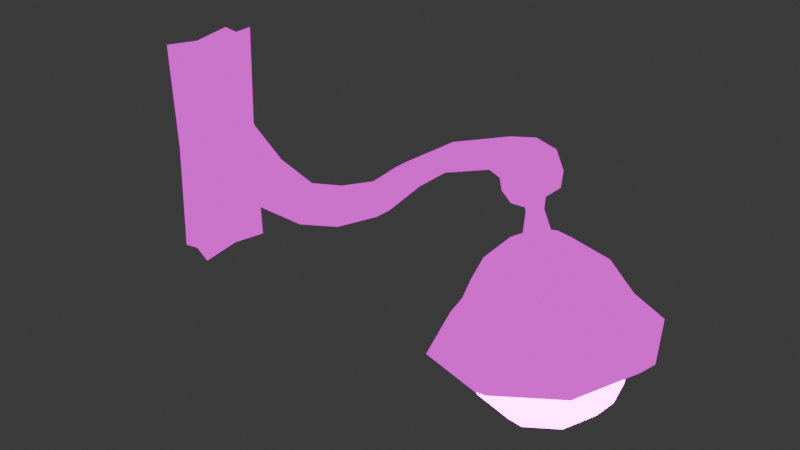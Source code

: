 # Source: Modern_Lamp_Hanging.blend  (saved by Blender 4.0.36; exported with 4.5.12 LTS)
import bpy
from mathutils import Matrix  # noqa: F401  (used for matrix-valued properties, if any)

bpy.ops.wm.read_factory_settings(use_empty=True)
scene = bpy.context.scene
scene.name = 'Scene'

# ---- images (referenced by path relative to the original .blend; pixels are not part of the script)
import os
ASSET_DIR = os.environ.get("B2B_ASSET_DIR", "")  # directory of the original .blend (textures are referenced by path, not embedded)
HERE = os.path.dirname(os.path.abspath(__file__))  # packed textures are extracted next to this script under _unpacked/

def load_image(name, relpath, width, height, colorspace="sRGB"):
    """Load a texture the original file referenced (path relative to the .blend, or extracted next to this script)."""
    p = next((c for c in (os.path.join(HERE, relpath), os.path.join(ASSET_DIR, relpath)) if relpath and os.path.exists(c)), "")
    if p:
        img = bpy.data.images.load(p, check_existing=True)
        img.name = name
    else:  # same state as the original file: an image datablock whose file is absent (Cycles renders it pink)
        img = bpy.data.images.new(name, width, height)
        img.source = "FILE"
        img.filepath = "//" + (relpath or name)
    img.colorspace_settings.name = colorspace
    return img
img_slytip_lampmodernawningtext_basecolor_png = load_image('SlyTIP_LampModernAwningText_BaseColor.png', 'SlyTIP_LampModernAwningText_BaseColor.png', 1024, 1024, 'sRGB')
img_slytip_lampmodernawning_defaultmaterial_emissive__udim__png = load_image('SlyTIP_LampModernAwning_DefaultMaterial_Emissive.<UDIM>.png', '', 1024, 1024, 'sRGB')

# ---- materials (node trees are filled in below, after node groups)
mat_modernlight = bpy.data.materials.new('ModernLight')
mat_modernlight.use_transparent_shadow = False
mat_modernlightemissive = bpy.data.materials.new('ModernLightEmissive')
mat_modernlightemissive.use_transparent_shadow = False

# ---- material node trees
mat_modernlight.use_nodes = True; mat_modernlight.node_tree.nodes.clear()
_N = mat_modernlight.node_tree.nodes; _L = mat_modernlight.node_tree.links
n0 = _N.new('ShaderNodeOutputMaterial'); n0.name = 'Material Output'; n0.location = (868, 54)
n1 = _N.new('ShaderNodeTexImage'); n1.name = 'Image Texture'; n1.location = (264, 303)
n1.image = img_slytip_lampmodernawningtext_basecolor_png
n2 = _N.new('ShaderNodeShaderToRGB'); n2.name = 'Shader to RGB'; n2.location = (127, -187)
n3 = _N.new('ShaderNodeBsdfDiffuse'); n3.name = 'Diffuse BSDF'; n3.location = (-132, -176)
n4 = _N.new('ShaderNodeMix'); n4.name = 'Mix'; n4.location = (696, 34)
n4.data_type = 'RGBA'
n4.blend_type = 'OVERLAY'
n4.inputs[0].default_value = 1.0
n5 = _N.new('ShaderNodeValToRGB'); n5.name = 'Color Ramp'; n5.location = (343, -121)
n5.color_ramp.interpolation = 'B_SPLINE'
while len(n5.color_ramp.elements) > 1: n5.color_ramp.elements.remove(n5.color_ramp.elements[-1])
n5.color_ramp.elements[0].position = 0.1136; n5.color_ramp.elements[0].color = (0.04224, 0.04144, 0.09613, 1.0)
_e = n5.color_ramp.elements.new(0.6773); _e.color = (0.9811, 0.8664, 1.0, 1.0)
_L.new(n2.outputs[0], n5.inputs[0])
_L.new(n1.outputs[0], n4.inputs[6])
_L.new(n4.outputs[2], n0.inputs[0])
_L.new(n3.outputs[0], n2.inputs[0])
_L.new(n5.outputs[0], n4.inputs[7])
n0.is_active_output = True
mat_modernlightemissive.use_nodes = True; mat_modernlightemissive.node_tree.nodes.clear()
_N = mat_modernlightemissive.node_tree.nodes; _L = mat_modernlightemissive.node_tree.links
n0 = _N.new('ShaderNodeOutputMaterial'); n0.name = 'Material Output'; n0.location = (794, 101)
n1 = _N.new('ShaderNodeTexImage'); n1.name = 'Image Texture.001'; n1.location = (164, -89)
n1.image = img_slytip_lampmodernawning_defaultmaterial_emissive__udim__png
n2 = _N.new('ShaderNodeTexImage'); n2.name = 'Image Texture'; n2.location = (166, 356)
n3 = _N.new('ShaderNodeBsdfPrincipled'); n3.name = 'Principled BSDF'; n3.location = (518, 103)
n3.inputs[3].default_value = 1.45
n3.inputs[28].default_value = 18.1
_L.new(n3.outputs[0], n0.inputs[0])
_L.new(n1.outputs[0], n3.inputs[27])
n0.is_active_output = True

# ---- world
world_world = bpy.data.worlds.new('World'); scene.world = world_world
world_world.use_nodes = True; world_world.node_tree.nodes.clear()
_N = world_world.node_tree.nodes; _L = world_world.node_tree.links
n0 = _N.new('ShaderNodeOutputWorld'); n0.name = 'World Output'; n0.location = (300, 300)
n1 = _N.new('ShaderNodeBackground'); n1.name = 'Background'; n1.location = (10, 300)
n1.inputs[0].default_value = (0.05088, 0.05088, 0.05088, 1.0)
_L.new(n1.outputs[0], n0.inputs[0])
n0.is_active_output = True
world_world.color = (0.05088, 0.05088, 0.05088)
world_world.use_sun_shadow = False
world_world.sun_shadow_jitter_overblur = 0.0

# ---- meshes
me_cube_004 = bpy.data.meshes.new('Cube.004')
me_cube_004.from_pydata([(0.02478, -0.03376, -0.07035), (0.02479, -0.042, -0.06379), (0.02492, -0.042, 0.1099), (0.02494, -0.03381, 0.117), (0.7638, -0.03111, 0.1173), (0.761, -0.03674, 0.1238), (0.7847, -0.03049, 0.1361), (0.7788, -0.03619, 0.1392), (0.1511, -0.02103, -0.08047), (0.1509, -0.02719, -0.07384), (0.1576, -0.02688, 0.00865), (0.1574, -0.02069, 0.01472), (0.7102, -0.03132, 0.1531), (0.713, -0.03683, 0.1598), (0.7343, -0.03109, 0.2072), (0.7315, -0.03663, 0.2003), (0.736, -0.03728, 0.1219), (0.734, -0.03183, 0.1164), (0.7872, -0.03078, 0.1662), (0.7792, -0.03639, 0.1646), (0.6881, -0.03426, 0.1672), (0.6882, -0.02872, 0.1597), (0.07937, -0.0247, -0.06779), (0.07967, -0.03129, -0.061), (0.08266, -0.0309, 0.05806), (0.084, -0.0243, 0.06429), (0.6872, -0.02877, 0.1975), (0.6872, -0.03428, 0.1908), (0.325, -0.01808, 0.005183), (0.3266, -0.02407, -0.0008984), (0.3459, -0.01785, -0.05846), (0.3444, -0.02392, -0.05227), (0.593, -0.01982, 0.1236), (0.5902, -0.02648, 0.1302), (0.5814, -0.02663, 0.1554), (0.579, -0.02008, 0.1615), (0.4861, -0.01675, 0.1019), (0.4901, -0.02269, 0.0963), (0.5074, -0.02252, 0.06727), (0.5117, -0.01646, 0.0613), (0.02483, 0.04603, -0.06363), (0.02481, 0.0378, -0.07033), (0.02497, 0.03784, 0.117), (0.02496, 0.04603, 0.1096), (0.7609, 0.03643, 0.1237), (0.7638, 0.03077, 0.1173), (0.7788, 0.03575, 0.1392), (0.7847, 0.03001, 0.1361), (0.1509, 0.02905, -0.07366), (0.1511, 0.02291, -0.08047), (0.1574, 0.02244, 0.01472), (0.1576, 0.02865, 0.008347), (0.713, 0.03671, 0.1597), (0.7102, 0.0312, 0.1531), (0.7315, 0.03652, 0.2004), (0.7343, 0.03098, 0.2072), (0.7339, 0.03169, 0.1164), (0.736, 0.03712, 0.1218), (0.7793, 0.03599, 0.1646), (0.7872, 0.03036, 0.1662), (0.6881, 0.02876, 0.1597), (0.6881, 0.03429, 0.1671), (0.07971, 0.03419, -0.06082), (0.0794, 0.02762, -0.06778), (0.08403, 0.02707, 0.06429), (0.08264, 0.03368, 0.05779), (0.6872, 0.03432, 0.1909), (0.6871, 0.02882, 0.1975), (0.3263, 0.02494, -0.0004729), (0.3247, 0.01898, 0.00572), (0.3446, 0.02474, -0.05268), (0.3462, 0.01868, -0.05899), (0.5902, 0.02645, 0.1301), (0.5929, 0.01978, 0.1236), (0.579, 0.02011, 0.1615), (0.5813, 0.02664, 0.1555), (0.49, 0.02309, 0.09641), (0.4861, 0.01717, 0.1019), (0.5117, 0.01681, 0.0613), (0.5075, 0.02287, 0.06714), (0.2471, -0.02532, -0.0199), (0.2469, -0.01922, -0.01324), (0.2495, -0.02535, -0.07731), (0.2498, -0.01924, -0.08422), (0.2465, 0.02049, -0.01293), (0.2467, 0.02658, -0.01969), (0.2502, 0.02052, -0.08453), (0.2499, 0.02662, -0.07755), (0.4147, -0.02357, 0.03611), (0.4117, -0.01754, 0.04143), (0.4388, -0.0234, -0.001555), (0.442, -0.01728, -0.007121), (0.4117, 0.01818, 0.04167), (0.4148, 0.02419, 0.03635), (0.442, 0.01784, -0.007357), (0.4388, 0.02396, -0.001787), (0.7655, -0.03683, 0.1922), (0.7717, -0.03126, 0.1974), (0.7193, -0.0374, 0.1373), (0.7155, -0.03192, 0.1329), (0.7717, 0.03099, 0.1974), (0.7655, 0.03657, 0.1923), (0.7155, 0.03179, 0.1328), (0.7193, 0.03726, 0.1373), (-0.03002, -0.07342, -0.2016), (-0.03002, -0.07342, 0.2258), (-0.03002, 0.07433, -0.2016), (-0.03002, 0.07433, 0.2258), (-0.03002, 0.0004556, -0.1917), (-0.03002, 0.0004556, 0.2159), (-0.03036, -0.06636, 0.0121), (-0.03036, 0.06727, 0.0121), (0.04052, 0.0004556, 0.0121), (0.04033, -0.07385, -0.2028), (0.03663, -0.07763, -0.2138), (0.04033, -0.07385, 0.227), (0.03663, -0.07763, 0.238), (0.04033, 0.07476, -0.2028), (0.03663, 0.07854, -0.2138), (0.04033, 0.07476, 0.227), (0.03663, 0.07854, 0.238), (0.04033, 0.0004556, -0.1929), (0.03663, 0.0004556, -0.2033), (0.04033, 0.0004556, 0.2171), (0.03663, 0.0004556, 0.2275), (0.03679, 0.07108, 0.0121), (0.04052, 0.06766, 0.0121), (0.04052, -0.06675, 0.0121), (0.03679, -0.07017, 0.0121), (0.001634, -0.06529, 0.0121), (0.001737, -0.07223, -0.1982), (0.001737, 0.0004556, -0.1884), (0.001737, 0.0004556, 0.2126), (0.001737, -0.07223, 0.2224), (0.001737, 0.07315, -0.1982), (0.001634, 0.0662, 0.0121), (0.001737, 0.07315, 0.2224), (0.8071, 0.03924, 0.05128), (0.8557, 0.08112, 0.0109), (0.8917, 0.1072, -0.05095), (0.9343, 0.1419, -0.09986), (0.823, 0.0004556, 0.05373), (0.8887, 0.0004556, 0.016), (0.9354, 0.0004556, -0.0442), (0.9922, 0.0004556, -0.09091), (0.8071, -0.03833, 0.05128), (0.8557, -0.08021, 0.0109), (0.8917, -0.1063, -0.05095), (0.9343, -0.141, -0.09986), (0.7688, -0.05439, 0.04536), (0.776, -0.1136, -0.001424), (0.7862, -0.1505, -0.06726), (0.7946, -0.1996, -0.1215), (0.7305, -0.03833, 0.03943), (0.6963, -0.08021, -0.01374), (0.6807, -0.1063, -0.08356), (0.6548, -0.141, -0.1431), (0.7146, 0.0004556, 0.03698), (0.6633, 0.0004556, -0.01885), (0.637, 0.0004556, -0.09032), (0.5969, 0.0004556, -0.152), (0.7305, 0.03924, 0.03943), (0.6963, 0.08112, -0.01374), (0.6807, 0.1072, -0.08356), (0.6548, 0.1419, -0.1431), (0.7688, 0.0553, 0.04536), (0.776, 0.1145, -0.001424), (0.7862, 0.1514, -0.06726), (0.7946, 0.2005, -0.1215), (0.9195, 0.1235, -0.124), (0.9699, 0.0004556, -0.1162), (0.9195, -0.1226, -0.124), (0.7979, -0.1736, -0.1428), (0.6762, -0.1226, -0.1616), (0.6259, 0.0004556, -0.1694), (0.6762, 0.1235, -0.1616), (0.7979, 0.1745, -0.1428), (0.901, 0.1049, -0.1265), (0.9437, 0.0004556, -0.1199), (0.901, -0.1039, -0.1265), (0.7978, -0.1472, -0.1424), (0.6946, -0.1039, -0.1584), (0.6519, 0.0004556, -0.165), (0.6946, 0.1049, -0.1584), (0.7978, 0.1481, -0.1424), (0.7888, 0.0004556, 0.06226), (0.7819, 0.01736, 0.06119), (0.7819, -0.01645, 0.06119), (0.7652, -0.02346, 0.05861), (0.7485, -0.01645, 0.05602), (0.7481, -0.01, 0.09804), (0.7415, 0.0004556, 0.05495), (0.7485, 0.01736, 0.05602), (0.7652, 0.02437, 0.05861), (0.775, 0.0004556, 0.1507), (0.7686, 0.01618, 0.1497), (0.7686, -0.01527, 0.1497), (0.753, -0.02179, 0.1473), (0.7375, -0.01527, 0.1449), (0.7311, 0.0004556, 0.1439), (0.7375, 0.01618, 0.1449), (0.753, 0.0227, 0.1473), (0.7585, 0.01524, 0.09964), (0.7731, 0.0004556, 0.1019), (0.7688, 0.01091, 0.1012), (0.7585, -0.01433, 0.09964), (0.7688, -0.01, 0.1012), (0.7481, 0.01091, 0.09804), (0.7438, 0.0004556, 0.09738), (0.901, 0.1049, -0.1265), (0.9022, 0.1017, -0.1548), (0.8937, 0.08658, -0.1986), (0.8755, 0.06303, -0.2351), (0.8494, 0.03335, -0.2608), (0.9437, 0.0004556, -0.1199), (0.9436, 0.0004556, -0.1484), (0.9289, 0.0004556, -0.1932), (0.9011, 0.0004556, -0.2312), (0.8629, 0.0004556, -0.2587), (0.901, -0.1039, -0.1265), (0.9022, -0.1008, -0.1548), (0.8937, -0.08567, -0.1986), (0.8755, -0.06212, -0.2351), (0.8494, -0.03244, -0.2608), (0.7978, -0.1472, -0.1424), (0.8021, -0.1427, -0.1703), (0.8085, -0.1213, -0.2118), (0.8136, -0.08804, -0.2447), (0.8169, -0.04607, -0.2658), (0.6946, -0.1039, -0.1584), (0.7021, -0.1008, -0.1858), (0.7234, -0.08567, -0.2249), (0.7518, -0.06212, -0.2543), (0.7844, -0.03244, -0.2709), (0.818, 0.0004556, -0.2731), (0.6519, 0.0004556, -0.165), (0.6606, 0.0004556, -0.1922), (0.6882, 0.0004556, -0.2304), (0.7262, 0.0004556, -0.2582), (0.7709, 0.0004556, -0.2729), (0.6946, 0.1049, -0.1584), (0.7021, 0.1017, -0.1858), (0.7234, 0.08658, -0.2249), (0.7518, 0.06303, -0.2543), (0.7844, 0.03335, -0.2709), (0.7978, 0.1481, -0.1424), (0.8021, 0.1436, -0.1703), (0.8085, 0.1223, -0.2118), (0.8136, 0.08895, -0.2447), (0.8169, 0.04698, -0.2658)], [], [(35, 74, 77, 36), (21, 60, 53, 12), (18, 59, 100, 97), (0, 41, 63, 22), (4, 45, 47, 6), (37, 88, 90, 38), (5, 7, 19, 16), (6, 47, 59, 18), (97, 100, 55, 14), (19, 96, 98, 16), (28, 89, 92, 69), (12, 53, 102, 99), (14, 55, 67, 26), (31, 29, 80, 82), (62, 40, 43, 65), (3, 25, 64, 42), (22, 63, 49, 8), (8, 49, 86, 83), (9, 10, 24, 23), (32, 73, 60, 21), (39, 78, 73, 32), (58, 57, 103, 101), (44, 57, 58, 46), (87, 48, 51, 85), (26, 67, 74, 35), (101, 103, 52, 54), (70, 87, 85, 68), (34, 37, 38, 33), (52, 61, 66, 54), (76, 79, 95, 93), (82, 80, 10, 9), (48, 62, 65, 51), (75, 72, 79, 76), (25, 11, 50, 64), (81, 28, 69, 84), (91, 94, 78, 39), (83, 86, 71, 30), (36, 77, 92, 89), (66, 61, 72, 75), (27, 34, 33, 20), (96, 15, 13, 98), (99, 102, 56, 17), (93, 95, 70, 68), (17, 56, 45, 4), (11, 81, 84, 50), (13, 15, 27, 20), (30, 71, 94, 91), (88, 29, 31, 90), (17, 4, 5, 16), (25, 3, 2, 24), (7, 5, 4, 6), (21, 12, 13, 20), (97, 14, 15, 96), (99, 17, 16, 98), (6, 18, 19, 7), (14, 26, 27, 15), (0, 22, 23, 1), (89, 28, 29, 88), (39, 32, 33, 38), (22, 8, 9, 23), (11, 25, 24, 10), (35, 36, 37, 34), (91, 39, 38, 90), (57, 44, 45, 56), (65, 43, 42, 64), (47, 45, 44, 46), (61, 52, 53, 60), (101, 54, 55, 100), (103, 57, 56, 102), (46, 58, 59, 47), (54, 66, 67, 55), (40, 62, 63, 41), (93, 68, 69, 92), (79, 72, 73, 78), (62, 48, 49, 63), (51, 65, 64, 50), (75, 76, 77, 74), (95, 79, 78, 94), (81, 11, 10, 80), (83, 30, 31, 82), (85, 51, 50, 84), (87, 70, 71, 86), (28, 81, 80, 29), (8, 83, 82, 9), (68, 85, 84, 69), (48, 87, 86, 49), (36, 89, 88, 37), (30, 91, 90, 31), (76, 93, 92, 77), (70, 95, 94, 71), (32, 21, 20, 33), (26, 35, 34, 27), (72, 61, 60, 73), (66, 75, 74, 67), (18, 97, 96, 19), (12, 99, 98, 13), (58, 101, 100, 59), (52, 103, 102, 53), (23, 24, 2, 1), (135, 136, 120, 125), (131, 122, 114, 130), (123, 115, 127, 112), (117, 126, 112, 121), (135, 125, 118, 134), (129, 133, 105, 110), (119, 123, 112, 126), (136, 107, 109, 132), (134, 118, 122, 131), (129, 110, 104, 130), (132, 109, 105, 133), (126, 117, 118, 125), (122, 118, 117, 121), (124, 116, 115, 123), (128, 114, 113, 127), (114, 122, 121, 113), (120, 124, 123, 119), (119, 126, 125, 120), (116, 128, 127, 115), (113, 121, 112, 127), (124, 132, 133, 116), (128, 129, 130, 114), (106, 134, 131, 108), (120, 136, 132, 124), (128, 116, 133, 129), (111, 135, 134, 106), (108, 131, 130, 104), (111, 107, 136, 135), (167, 166, 138, 139), (149, 145, 187, 188), (168, 167, 139, 140), (176, 168, 140, 169), (157, 153, 189, 191), (140, 139, 143, 144), (142, 141, 145, 146), (169, 140, 144, 170), (139, 138, 142, 143), (143, 142, 146, 147), (161, 157, 191, 192), (144, 143, 147, 148), (145, 149, 150, 146), (170, 144, 148, 171), (149, 153, 154, 150), (147, 146, 150, 151), (153, 149, 188, 189), (148, 147, 151, 152), (171, 148, 152, 172), (172, 152, 156, 173), (154, 153, 157, 158), (151, 150, 154, 155), (137, 165, 193, 186), (152, 151, 155, 156), (158, 157, 161, 162), (173, 156, 160, 174), (155, 154, 158, 159), (145, 141, 185, 187), (156, 155, 159, 160), (160, 159, 163, 164), (162, 161, 165, 166), (174, 160, 164, 175), (159, 158, 162, 163), (141, 137, 186, 185), (163, 162, 166, 167), (165, 161, 192, 193), (164, 163, 167, 168), (166, 165, 137, 138), (175, 164, 168, 176), (169, 170, 178, 177), (174, 175, 183, 182), (172, 173, 181, 180), (170, 171, 179, 178), (176, 169, 177, 184), (175, 176, 184, 183), (173, 174, 182, 181), (171, 172, 180, 179), (204, 202, 201, 195), (206, 203, 194, 196), (190, 205, 197, 198), (208, 190, 198, 199), (202, 207, 200, 201), (203, 204, 195, 194), (205, 206, 196, 197), (207, 208, 199, 200), (192, 191, 208, 207), (188, 187, 206, 205), (185, 186, 204, 203), (193, 192, 207, 202), (191, 189, 190, 208), (189, 188, 205, 190), (187, 185, 203, 206), (186, 193, 202, 204), (138, 137, 141, 142), (248, 247, 211, 212), (249, 248, 212, 213), (234, 249, 213), (247, 246, 210, 211), (212, 211, 216, 217), (213, 212, 217, 218), (234, 213, 218), (211, 210, 215, 216), (216, 215, 220, 221), (217, 216, 221, 222), (218, 217, 222, 223), (234, 218, 223), (234, 223, 228), (221, 220, 225, 226), (222, 221, 226, 227), (223, 222, 227, 228), (234, 228, 233), (226, 225, 230, 231), (227, 226, 231, 232), (228, 227, 232, 233), (233, 232, 238, 239), (234, 233, 239), (231, 230, 236, 237), (232, 231, 237, 238), (238, 237, 242, 243), (239, 238, 243, 244), (234, 239, 244), (237, 236, 241, 242), (243, 242, 247, 248), (244, 243, 248, 249), (234, 244, 249), (242, 241, 246, 247), (241, 240, 245, 246), (236, 235, 240, 241), (230, 229, 235, 236), (225, 224, 229, 230), (220, 219, 224, 225), (215, 214, 219, 220), (210, 209, 214, 215), (246, 245, 209, 210)])
me_cube_004.polygons.foreach_set('use_smooth', [True] * 231)
me_cube_004.polygons.foreach_set('material_index', [0, 0, 0, 0, 0, 0, 0, 0, 0, 0, 0, 0, 0, 0, 0, 0, 0, 0, 0, 0, 0, 0, 0, 0, 0, 0, 0, 0, 0, 0, 0, 0, 0, 0, 0, 0, 0, 0, 0, 0, 0, 0, 0, 0, 0, 0, 0, 0, 0, 0, 0, 0, 0, 0, 0, 0, 0, 0, 0, 0, 0, 0, 0, 0, 0, 0, 0, 0, 0, 0, 0, 0, 0, 0, 0, 0, 0, 0, 0, 0, 0, 0, 0, 0, 0, 0, 0, 0, 0, 0, 0, 0, 0, 0, 0, 0, 0, 0, 0, 0, 0, 0, 0, 0, 0, 0, 0, 0, 0, 0, 0, 0, 0, 0, 0, 0, 0, 0, 0, 0, 0, 0, 0, 0, 0, 0, 0, 0, 0, 0, 0, 0, 0, 0, 0, 0, 0, 0, 0, 0, 0, 0, 0, 0, 0, 0, 0, 0, 0, 0, 0, 0, 0, 0, 0, 0, 0, 0, 0, 0, 0, 0, 0, 0, 0, 0, 0, 0, 0, 0, 0, 0, 0, 0, 0, 0, 0, 0, 0, 0, 0, 0, 0, 0, 0, 0, 0, 0, 0, 0, 0, 1, 1, 1, 1, 1, 1, 1, 1, 1, 1, 1, 1, 1, 1, 1, 1, 1, 1, 1, 1, 1, 1, 1, 1, 1, 1, 1, 1, 1, 1, 1, 1, 1, 1, 1, 1, 1, 1, 1, 1])
_uv = me_cube_004.uv_layers.new(name='UVMap')
_uv.uv.foreach_set('vector', [0.9702, 0.09358, 0.9781, 0.09358, 0.9781, 0.1187, 0.9703, 0.1187, 0.9675, 0.01865, 0.9808, 0.01865, 0.9814, 0.02283, 0.9669, 0.02283, 0.967, 0.0488, 0.9812, 0.0488, 0.9814, 0.05591, 0.9669, 0.05591, 0.6788, 0.7213, 0.69, 0.7213, 0.6893, 0.7313, 0.6791, 0.7313, 0.9669, 0.03647, 0.9813, 0.03647, 0.9811, 0.04176, 0.967, 0.04176, 0.8144, 0.8728, 0.805, 0.8929, 0.7998, 0.8911, 0.8108, 0.8716, 0.8136, 0.8149, 0.8159, 0.8114, 0.8213, 0.8107, 0.8137, 0.8194, 0.967, 0.04176, 0.9811, 0.04176, 0.9812, 0.0488, 0.967, 0.0488, 0.9669, 0.05591, 0.9814, 0.05591, 0.9814, 0.06383, 0.9669, 0.06383, 0.8213, 0.8107, 0.8265, 0.8139, 0.8162, 0.8224, 0.8137, 0.8194, 0.9703, 0.158, 0.9704, 0.1408, 0.978, 0.1407, 0.9782, 0.1575, 0.9669, 0.02283, 0.9814, 0.02283, 0.9815, 0.02662, 0.9667, 0.02662, 0.9669, 0.06383, 0.9814, 0.06383, 0.9809, 0.07249, 0.9674, 0.07249, 0.7935, 0.9077, 0.7998, 0.9095, 0.799, 0.9256, 0.7912, 0.9258, 0.4081, 0.7524, 0.4078, 0.7419, 0.4372, 0.7428, 0.4267, 0.7567, 0.969, 0.2237, 0.9695, 0.206, 0.9795, 0.206, 0.9802, 0.2237, 0.6791, 0.7313, 0.6893, 0.7313, 0.6887, 0.7478, 0.6795, 0.7478, 0.6795, 0.7478, 0.6887, 0.7478, 0.6882, 0.7638, 0.6798, 0.7641, 0.7938, 0.9412, 0.8047, 0.9385, 0.8178, 0.9525, 0.7993, 0.9568, 0.6799, 0.8468, 0.6876, 0.8468, 0.6905, 0.8661, 0.6771, 0.8661, 0.68, 0.823, 0.6876, 0.823, 0.6876, 0.8468, 0.6799, 0.8468, 0.4305, 0.8977, 0.4229, 0.8892, 0.4253, 0.8862, 0.4357, 0.8945, 0.4229, 0.8937, 0.4229, 0.8892, 0.4305, 0.8977, 0.4252, 0.8971, 0.3999, 0.7835, 0.4026, 0.7682, 0.4135, 0.7709, 0.4079, 0.7842, 0.9674, 0.07249, 0.9809, 0.07249, 0.9781, 0.09358, 0.9702, 0.09358, 0.4357, 0.8945, 0.4253, 0.8862, 0.4292, 0.8848, 0.4373, 0.888, 0.4024, 0.8014, 0.3999, 0.7835, 0.4079, 0.7842, 0.4086, 0.8004, 0.8235, 0.8493, 0.8144, 0.8728, 0.8108, 0.8716, 0.8197, 0.8487, 0.4292, 0.8848, 0.4312, 0.8801, 0.4366, 0.8802, 0.4373, 0.888, 0.4233, 0.8363, 0.4197, 0.8375, 0.4087, 0.818, 0.4139, 0.8166, 0.7912, 0.9258, 0.799, 0.9256, 0.8047, 0.9385, 0.7938, 0.9412, 0.4026, 0.7682, 0.4081, 0.7524, 0.4267, 0.7567, 0.4135, 0.7709, 0.4325, 0.8595, 0.4286, 0.8602, 0.4197, 0.8375, 0.4233, 0.8363, 0.9695, 0.206, 0.9698, 0.1867, 0.9788, 0.1867, 0.9795, 0.206, 0.97, 0.1733, 0.9703, 0.158, 0.9782, 0.1575, 0.9784, 0.1731, 0.6801, 0.8008, 0.6875, 0.8006, 0.6876, 0.823, 0.68, 0.823, 0.6798, 0.7641, 0.6882, 0.7638, 0.6878, 0.7825, 0.68, 0.7829, 0.9703, 0.1187, 0.9781, 0.1187, 0.978, 0.1407, 0.9704, 0.1408, 0.4366, 0.8802, 0.4312, 0.8801, 0.4286, 0.8602, 0.4325, 0.8595, 0.8276, 0.8283, 0.8235, 0.8493, 0.8197, 0.8487, 0.8221, 0.8285, 0.8265, 0.8139, 0.8282, 0.8205, 0.8201, 0.8238, 0.8162, 0.8224, 0.9667, 0.02662, 0.9815, 0.02662, 0.9815, 0.0311, 0.9667, 0.0311, 0.4139, 0.8166, 0.4087, 0.818, 0.4024, 0.8014, 0.4086, 0.8004, 0.9667, 0.0311, 0.9815, 0.0311, 0.9813, 0.03647, 0.9669, 0.03647, 0.9698, 0.1867, 0.97, 0.1733, 0.9784, 0.1731, 0.9788, 0.1867, 0.8201, 0.8238, 0.8282, 0.8205, 0.8276, 0.8283, 0.8221, 0.8285, 0.68, 0.7829, 0.6878, 0.7825, 0.6875, 0.8006, 0.6801, 0.8008, 0.805, 0.8929, 0.7998, 0.9095, 0.7935, 0.9077, 0.7998, 0.8911, 0.8121, 0.82, 0.8117, 0.8146, 0.8136, 0.8149, 0.8137, 0.8194, 0.8194, 0.9518, 0.83, 0.9658, 0.8282, 0.9662, 0.8178, 0.9525, 0.8159, 0.8114, 0.8136, 0.8149, 0.8117, 0.8146, 0.8146, 0.81, 0.8202, 0.8289, 0.8185, 0.8249, 0.8201, 0.8238, 0.8221, 0.8285, 0.8279, 0.8124, 0.83, 0.8199, 0.8282, 0.8205, 0.8265, 0.8139, 0.8149, 0.8236, 0.8121, 0.82, 0.8137, 0.8194, 0.8162, 0.8224, 0.8146, 0.81, 0.8217, 0.8087, 0.8213, 0.8107, 0.8159, 0.8114, 0.83, 0.8199, 0.8295, 0.8284, 0.8276, 0.8283, 0.8282, 0.8205, 0.7972, 0.9671, 0.7975, 0.9571, 0.7993, 0.9568, 0.799, 0.9671, 0.8067, 0.8934, 0.8015, 0.9099, 0.7998, 0.9095, 0.805, 0.8929, 0.8088, 0.8711, 0.8177, 0.8487, 0.8197, 0.8487, 0.8108, 0.8716, 0.7975, 0.9571, 0.792, 0.9416, 0.7938, 0.9412, 0.7993, 0.9568, 0.8063, 0.9378, 0.8194, 0.9518, 0.8178, 0.9525, 0.8047, 0.9385, 0.8254, 0.8495, 0.8162, 0.8733, 0.8144, 0.8728, 0.8235, 0.8493, 0.798, 0.8906, 0.8088, 0.8711, 0.8108, 0.8716, 0.7998, 0.8911, 0.4229, 0.8892, 0.4229, 0.8937, 0.421, 0.894, 0.4213, 0.8886, 0.4267, 0.7567, 0.4372, 0.7428, 0.4391, 0.7432, 0.4284, 0.7574, 0.4239, 0.8985, 0.421, 0.894, 0.4229, 0.8937, 0.4252, 0.8971, 0.4312, 0.8801, 0.4292, 0.8848, 0.4276, 0.8837, 0.4293, 0.8797, 0.4357, 0.8945, 0.4373, 0.888, 0.4391, 0.8886, 0.4371, 0.896, 0.4253, 0.8862, 0.4229, 0.8892, 0.4213, 0.8886, 0.4241, 0.8851, 0.4252, 0.8971, 0.4305, 0.8977, 0.4309, 0.8998, 0.4239, 0.8985, 0.4373, 0.888, 0.4366, 0.8802, 0.4385, 0.8802, 0.4391, 0.8886, 0.4078, 0.7419, 0.4081, 0.7524, 0.4062, 0.7521, 0.406, 0.742, 0.4139, 0.8166, 0.4086, 0.8004, 0.4104, 0.8001, 0.4156, 0.8161, 0.4197, 0.8375, 0.4286, 0.8602, 0.4267, 0.8602, 0.4178, 0.838, 0.4081, 0.7524, 0.4026, 0.7682, 0.4007, 0.7678, 0.4062, 0.7521, 0.4135, 0.7709, 0.4267, 0.7567, 0.4284, 0.7574, 0.4152, 0.7715, 0.4325, 0.8595, 0.4233, 0.8363, 0.4251, 0.8358, 0.4343, 0.8593, 0.4087, 0.818, 0.4197, 0.8375, 0.4178, 0.838, 0.407, 0.8186, 0.8009, 0.9254, 0.8063, 0.9378, 0.8047, 0.9385, 0.799, 0.9256, 0.7893, 0.9258, 0.7917, 0.9073, 0.7935, 0.9077, 0.7912, 0.9258, 0.4079, 0.7842, 0.4135, 0.7709, 0.4152, 0.7715, 0.4098, 0.7844, 0.3999, 0.7835, 0.4024, 0.8014, 0.4006, 0.8018, 0.398, 0.7835, 0.8015, 0.9099, 0.8009, 0.9254, 0.799, 0.9256, 0.7998, 0.9095, 0.792, 0.9416, 0.7893, 0.9258, 0.7912, 0.9258, 0.7938, 0.9412, 0.4086, 0.8004, 0.4079, 0.7842, 0.4098, 0.7844, 0.4104, 0.8001, 0.4026, 0.7682, 0.3999, 0.7835, 0.398, 0.7835, 0.4007, 0.7678, 0.8162, 0.8733, 0.8067, 0.8934, 0.805, 0.8929, 0.8144, 0.8728, 0.7917, 0.9073, 0.798, 0.8906, 0.7998, 0.8911, 0.7935, 0.9077, 0.4233, 0.8363, 0.4139, 0.8166, 0.4156, 0.8161, 0.4251, 0.8358, 0.4024, 0.8014, 0.4087, 0.818, 0.407, 0.8186, 0.4006, 0.8018, 0.8177, 0.8487, 0.8202, 0.8289, 0.8221, 0.8285, 0.8197, 0.8487, 0.8295, 0.8284, 0.8254, 0.8495, 0.8235, 0.8493, 0.8276, 0.8283, 0.4286, 0.8602, 0.4312, 0.8801, 0.4293, 0.8797, 0.4267, 0.8602, 0.4366, 0.8802, 0.4325, 0.8595, 0.4343, 0.8593, 0.4385, 0.8802, 0.8217, 0.8087, 0.8279, 0.8124, 0.8265, 0.8139, 0.8213, 0.8107, 0.8185, 0.8249, 0.8149, 0.8236, 0.8162, 0.8224, 0.8201, 0.8238, 0.4305, 0.8977, 0.4357, 0.8945, 0.4371, 0.896, 0.4309, 0.8998, 0.4292, 0.8848, 0.4253, 0.8862, 0.4241, 0.8851, 0.4276, 0.8837, 0.7993, 0.9568, 0.8178, 0.9525, 0.8282, 0.9662, 0.799, 0.9671, 0.4826, 0.599, 0.482, 0.6499, 0.4573, 0.6536, 0.4576, 0.5988, 0.4154, 0.5182, 0.4152, 0.5429, 0.3723, 0.5434, 0.3752, 0.5183, 0.4144, 0.6502, 0.3746, 0.6495, 0.3754, 0.5982, 0.4148, 0.5985, 0.455, 0.5474, 0.4542, 0.5988, 0.4148, 0.5985, 0.4152, 0.5467, 0.4826, 0.599, 0.4576, 0.5988, 0.4581, 0.544, 0.4827, 0.5481, 0.347, 0.598, 0.3468, 0.6489, 0.3244, 0.6496, 0.3244, 0.5978, 0.4542, 0.6501, 0.4144, 0.6502, 0.4148, 0.5985, 0.4542, 0.5988, 0.4543, 0.6786, 0.4551, 0.7012, 0.414, 0.7013, 0.4142, 0.6787, 0.4555, 0.5189, 0.4581, 0.544, 0.4152, 0.5429, 0.4154, 0.5182, 0.347, 0.598, 0.3244, 0.5978, 0.3252, 0.5459, 0.3476, 0.5471, 0.4142, 0.6787, 0.414, 0.7013, 0.373, 0.7006, 0.374, 0.678, 0.4542, 0.5988, 0.455, 0.5474, 0.4581, 0.544, 0.4576, 0.5988, 0.4152, 0.5429, 0.4581, 0.544, 0.455, 0.5474, 0.4152, 0.5467, 0.4144, 0.6541, 0.3714, 0.6529, 0.3746, 0.6495, 0.4144, 0.6502, 0.3719, 0.5981, 0.3723, 0.5434, 0.3753, 0.5468, 0.3754, 0.5982, 0.3723, 0.5434, 0.4152, 0.5429, 0.4152, 0.5467, 0.3753, 0.5468, 0.4573, 0.6536, 0.4144, 0.6541, 0.4144, 0.6502, 0.4542, 0.6501, 0.4542, 0.6501, 0.4542, 0.5988, 0.4576, 0.5988, 0.4573, 0.6536, 0.3714, 0.6529, 0.3719, 0.5981, 0.3754, 0.5982, 0.3746, 0.6495, 0.3753, 0.5468, 0.4152, 0.5467, 0.4148, 0.5985, 0.3754, 0.5982, 0.4144, 0.6541, 0.4142, 0.6787, 0.374, 0.678, 0.3714, 0.6529, 0.3719, 0.5981, 0.347, 0.598, 0.3476, 0.5471, 0.3723, 0.5434, 0.4566, 0.4963, 0.4555, 0.5189, 0.4154, 0.5182, 0.4156, 0.4957, 0.4573, 0.6536, 0.4543, 0.6786, 0.4142, 0.6787, 0.4144, 0.6541, 0.3719, 0.5981, 0.3714, 0.6529, 0.3468, 0.6489, 0.347, 0.598, 0.5052, 0.5992, 0.4826, 0.599, 0.4827, 0.5481, 0.5052, 0.5473, 0.4156, 0.4957, 0.4154, 0.5182, 0.3752, 0.5183, 0.3745, 0.4957, 0.5052, 0.5992, 0.5044, 0.651, 0.482, 0.6499, 0.4826, 0.599, 0.6157, 0.4877, 0.6337, 0.4983, 0.6236, 0.5199, 0.6048, 0.5145, 0.6549, 0.5704, 0.647, 0.5571, 0.6622, 0.5516, 0.6665, 0.5601, 0.5995, 0.4797, 0.6157, 0.4877, 0.6048, 0.5145, 0.5893, 0.5108, 0.5915, 0.4763, 0.5995, 0.4797, 0.5893, 0.5108, 0.5811, 0.5088, 0.688, 0.5838, 0.6682, 0.5804, 0.674, 0.5659, 0.6838, 0.567, 0.5893, 0.5108, 0.6048, 0.5145, 0.6021, 0.542, 0.5844, 0.5419, 0.6205, 0.542, 0.644, 0.542, 0.647, 0.5571, 0.6237, 0.5642, 0.5811, 0.5088, 0.5893, 0.5108, 0.5844, 0.5419, 0.5762, 0.5418, 0.6048, 0.5145, 0.6236, 0.5199, 0.6205, 0.542, 0.6021, 0.542, 0.6021, 0.542, 0.6205, 0.542, 0.6237, 0.5642, 0.6051, 0.5695, 0.6681, 0.5036, 0.688, 0.5001, 0.6838, 0.517, 0.6739, 0.5181, 0.5844, 0.5419, 0.6021, 0.542, 0.6051, 0.5695, 0.5885, 0.5732, 0.647, 0.5571, 0.6549, 0.5704, 0.6337, 0.5859, 0.6237, 0.5642, 0.5762, 0.5418, 0.5844, 0.5419, 0.5885, 0.5732, 0.5802, 0.5751, 0.6549, 0.5704, 0.6682, 0.5804, 0.6526, 0.6061, 0.6337, 0.5859, 0.6051, 0.5695, 0.6237, 0.5642, 0.6337, 0.5859, 0.6154, 0.5967, 0.6682, 0.5804, 0.6549, 0.5704, 0.6665, 0.5601, 0.674, 0.5659, 0.5885, 0.5732, 0.6051, 0.5695, 0.6154, 0.5967, 0.6, 0.6043, 0.5802, 0.5751, 0.5885, 0.5732, 0.6, 0.6043, 0.5917, 0.6079, 0.5917, 0.6079, 0.6, 0.6043, 0.6171, 0.6371, 0.608, 0.6421, 0.6526, 0.6061, 0.6682, 0.5804, 0.688, 0.5838, 0.6842, 0.6235, 0.6154, 0.5967, 0.6337, 0.5859, 0.6526, 0.6061, 0.6354, 0.6243, 0.647, 0.5269, 0.6548, 0.5137, 0.6665, 0.524, 0.6622, 0.5324, 0.6, 0.6043, 0.6154, 0.5967, 0.6354, 0.6243, 0.6171, 0.6371, 0.6845, 0.4601, 0.688, 0.5001, 0.6681, 0.5036, 0.6523, 0.4778, 0.608, 0.6421, 0.6171, 0.6371, 0.6466, 0.6845, 0.6304, 0.6877, 0.6354, 0.6243, 0.6526, 0.6061, 0.6842, 0.6235, 0.6676, 0.657, 0.647, 0.5571, 0.644, 0.542, 0.6614, 0.542, 0.6622, 0.5516, 0.6171, 0.6371, 0.6354, 0.6243, 0.6676, 0.657, 0.6466, 0.6845, 0.6403, 0.3997, 0.6678, 0.4256, 0.6345, 0.4598, 0.6161, 0.4472, 0.6523, 0.4778, 0.6681, 0.5036, 0.6548, 0.5137, 0.6337, 0.4983, 0.6266, 0.3982, 0.6403, 0.3997, 0.6161, 0.4472, 0.6078, 0.443, 0.6678, 0.4256, 0.6845, 0.4601, 0.6523, 0.4778, 0.6345, 0.4598, 0.644, 0.542, 0.647, 0.5269, 0.6622, 0.5324, 0.6614, 0.542, 0.6345, 0.4598, 0.6523, 0.4778, 0.6337, 0.4983, 0.6157, 0.4877, 0.6548, 0.5137, 0.6681, 0.5036, 0.6739, 0.5181, 0.6665, 0.524, 0.6161, 0.4472, 0.6345, 0.4598, 0.6157, 0.4877, 0.5995, 0.4797, 0.6337, 0.4983, 0.6548, 0.5137, 0.647, 0.5269, 0.6236, 0.5199, 0.6078, 0.443, 0.6161, 0.4472, 0.5995, 0.4797, 0.5915, 0.4763, 0.5811, 0.5088, 0.5762, 0.5418, 0.569, 0.5414, 0.5742, 0.5069, 0.6266, 0.3982, 0.6078, 0.443, 0.6002, 0.4393, 0.616, 0.3983, 0.5917, 0.6079, 0.608, 0.6421, 0.6004, 0.6454, 0.5845, 0.6104, 0.5762, 0.5418, 0.5802, 0.5751, 0.5731, 0.5764, 0.569, 0.5414, 0.5915, 0.4763, 0.5811, 0.5088, 0.5742, 0.5069, 0.5847, 0.4733, 0.6078, 0.443, 0.5915, 0.4763, 0.5847, 0.4733, 0.6002, 0.4393, 0.608, 0.6421, 0.6304, 0.6877, 0.6195, 0.688, 0.6004, 0.6454, 0.5802, 0.5751, 0.5917, 0.6079, 0.5845, 0.6104, 0.5731, 0.5764, 0.51, 0.04471, 0.5101, 0.04885, 0.4942, 0.05064, 0.4935, 0.04587, 0.5098, 0.03633, 0.5099, 0.04052, 0.4932, 0.04103, 0.4932, 0.03617, 0.5095, 0.02821, 0.5096, 0.03219, 0.4936, 0.03137, 0.4942, 0.02658, 0.5092, 0.02447, 0.5095, 0.02821, 0.4942, 0.02658, 0.495, 0.02177, 0.5101, 0.04885, 0.5102, 0.05283, 0.495, 0.05539, 0.4942, 0.05064, 0.5099, 0.04052, 0.51, 0.04471, 0.4935, 0.04587, 0.4932, 0.04103, 0.5096, 0.03219, 0.5098, 0.03633, 0.4932, 0.03617, 0.4936, 0.03137, 0.5102, 0.05283, 0.5102, 0.05659, 0.4961, 0.06014, 0.495, 0.05539, 0.5233, 0.05517, 0.5221, 0.06014, 0.5102, 0.05659, 0.5102, 0.05283, 0.5234, 0.03003, 0.5241, 0.03501, 0.5098, 0.03633, 0.5096, 0.03219, 0.5245, 0.04008, 0.5244, 0.04517, 0.51, 0.04471, 0.5099, 0.04052, 0.524, 0.05018, 0.5233, 0.05517, 0.5102, 0.05283, 0.5101, 0.04885, 0.5209, 0.0202, 0.5224, 0.02509, 0.5095, 0.02821, 0.5092, 0.02447, 0.5224, 0.02509, 0.5234, 0.03003, 0.5096, 0.03219, 0.5095, 0.02821, 0.5241, 0.03501, 0.5245, 0.04008, 0.5099, 0.04052, 0.5098, 0.03633, 0.5244, 0.04517, 0.524, 0.05018, 0.5101, 0.04885, 0.51, 0.04471, 0.6236, 0.5199, 0.647, 0.5269, 0.644, 0.542, 0.6205, 0.542, 0.4106, 0.06908, 0.4229, 0.06414, 0.4235, 0.0914, 0.4113, 0.08622, 0.4002, 0.07369, 0.4106, 0.06908, 0.4113, 0.08622, 0.4006, 0.08205, 0.3903, 0.07843, 0.4002, 0.07369, 0.4006, 0.08205, 0.4229, 0.06414, 0.4383, 0.05832, 0.4385, 0.09808, 0.4235, 0.0914, 0.4113, 0.08622, 0.4235, 0.0914, 0.4046, 0.1115, 0.3996, 0.0989, 0.4006, 0.08205, 0.4113, 0.08622, 0.3996, 0.0989, 0.395, 0.08831, 0.3903, 0.07843, 0.4006, 0.08205, 0.395, 0.08831, 0.4235, 0.0914, 0.4385, 0.09808, 0.4109, 0.1264, 0.4046, 0.1115, 0.4046, 0.1115, 0.4109, 0.1264, 0.3711, 0.1269, 0.3774, 0.1112, 0.3996, 0.0989, 0.4046, 0.1115, 0.3774, 0.1112, 0.3825, 0.09936, 0.395, 0.08831, 0.3996, 0.0989, 0.3825, 0.09936, 0.3867, 0.08875, 0.3903, 0.07843, 0.395, 0.08831, 0.3867, 0.08875, 0.3903, 0.07843, 0.3867, 0.08875, 0.3804, 0.08314, 0.3774, 0.1112, 0.3711, 0.1269, 0.3424, 0.09882, 0.3578, 0.09287, 0.3825, 0.09936, 0.3774, 0.1112, 0.3578, 0.09287, 0.37, 0.08792, 0.3867, 0.08875, 0.3825, 0.09936, 0.37, 0.08792, 0.3804, 0.08314, 0.3903, 0.07843, 0.3804, 0.08314, 0.3801, 0.0748, 0.3578, 0.09287, 0.3424, 0.09882, 0.3421, 0.05891, 0.3572, 0.06568, 0.37, 0.08792, 0.3578, 0.09287, 0.3572, 0.06568, 0.3694, 0.07086, 0.3804, 0.08314, 0.37, 0.08792, 0.3694, 0.07086, 0.3801, 0.0748, 0.3801, 0.0748, 0.3694, 0.07086, 0.381, 0.05818, 0.3856, 0.0686, 0.3903, 0.07843, 0.3801, 0.0748, 0.3856, 0.0686, 0.3572, 0.06568, 0.3421, 0.05891, 0.3702, 0.03051, 0.376, 0.04592, 0.3694, 0.07086, 0.3572, 0.06568, 0.376, 0.04592, 0.381, 0.05818, 0.381, 0.05818, 0.376, 0.04592, 0.4032, 0.0453, 0.3981, 0.05747, 0.3856, 0.0686, 0.381, 0.05818, 0.3981, 0.05747, 0.3939, 0.06812, 0.3903, 0.07843, 0.3856, 0.0686, 0.3939, 0.06812, 0.376, 0.04592, 0.3702, 0.03051, 0.41, 0.03031, 0.4032, 0.0453, 0.3981, 0.05747, 0.4032, 0.0453, 0.4229, 0.06414, 0.4106, 0.06908, 0.3939, 0.06812, 0.3981, 0.05747, 0.4106, 0.06908, 0.4002, 0.07369, 0.3903, 0.07843, 0.3939, 0.06812, 0.4002, 0.07369, 0.4032, 0.0453, 0.41, 0.03031, 0.4383, 0.05832, 0.4229, 0.06414, 0.41, 0.03031, 0.4151, 0.01893, 0.4499, 0.05385, 0.4383, 0.05832, 0.3702, 0.03051, 0.3657, 0.01887, 0.4151, 0.01893, 0.41, 0.03031, 0.3421, 0.05891, 0.3307, 0.05384, 0.3657, 0.01887, 0.3702, 0.03051, 0.3424, 0.09882, 0.3307, 0.1034, 0.3307, 0.05384, 0.3421, 0.05891, 0.3711, 0.1269, 0.3661, 0.1383, 0.3307, 0.1034, 0.3424, 0.09882, 0.4109, 0.1264, 0.4154, 0.1379, 0.3661, 0.1383, 0.3711, 0.1269, 0.4385, 0.09808, 0.4499, 0.1031, 0.4154, 0.1379, 0.4109, 0.1264, 0.4383, 0.05832, 0.4499, 0.05385, 0.4499, 0.1031, 0.4385, 0.09808])
me_cube_004.materials.append(mat_modernlight)
me_cube_004.materials.append(mat_modernlightemissive)
me_cube_004.update()

# ---- objects
ob_modernhanginglamp_001 = bpy.data.objects.new('ModernHangingLamp.001', me_cube_004)

# ---- transforms, parenting, visibility, modifiers, constraints
ob_modernhanginglamp_001.location = (0.0, 0.0, 0.0)

# ---- collection membership
scene.collection.objects.link(ob_modernhanginglamp_001)

# ---- scene / render settings (as saved in the file)
scene.frame_start = 1; scene.frame_end = 240; scene.frame_set(46)
scene.render.engine = 'BLENDER_EEVEE_NEXT'
scene.cycles.sampling_pattern = 'TABULATED_SOBOL'
bpy.context.view_layer.update()

# ---- added for rendering (the .blend has no active camera): camera
cam_auto = bpy.data.cameras.new('AutoCamera')
cam_auto.lens = 50.0
cam_auto.sensor_width = 36.0
cam_auto.clip_end = 1000.0
ob_auto_camera = bpy.data.objects.new('AutoCamera', cam_auto)
scene.collection.objects.link(ob_auto_camera)
ob_auto_camera.location = (1.60155, -1.34427, 0.878917)
ob_auto_camera.rotation_euler = (1.09748, -7.21219e-08, 0.694738)
scene.camera = ob_auto_camera
bpy.context.view_layer.update()
